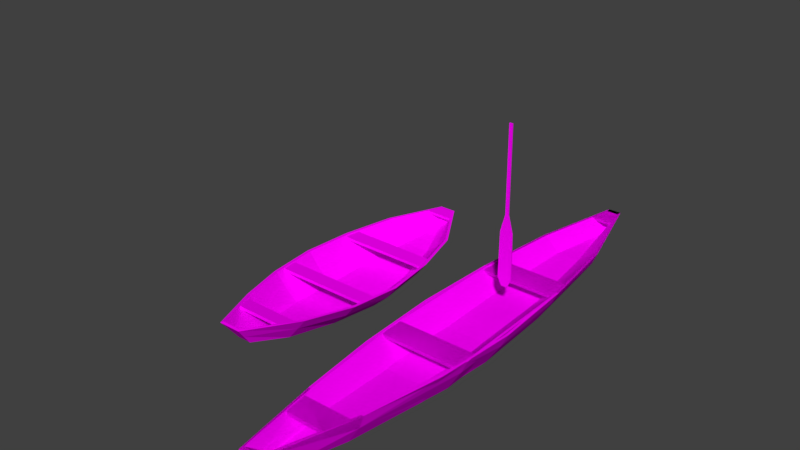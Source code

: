 # Source: bote.blend  (saved by Blender 2.79.0; exported with 4.5.12 LTS)
import bpy
from mathutils import Matrix  # noqa: F401  (used for matrix-valued properties, if any)

bpy.ops.wm.read_factory_settings(use_empty=True)
scene = bpy.context.scene
scene.name = 'Scene'

# ---- collections
col_collection_2 = bpy.data.collections.new('Collection 2'); scene.collection.children.link(col_collection_2)

# ---- images (referenced by path relative to the original .blend; pixels are not part of the script)
import os
ASSET_DIR = os.environ.get("B2B_ASSET_DIR", "")  # directory of the original .blend (textures are referenced by path, not embedded)
HERE = os.path.dirname(os.path.abspath(__file__))  # packed textures are extracted next to this script under _unpacked/

def load_image(name, relpath, width, height, colorspace="sRGB"):
    """Load a texture the original file referenced (path relative to the .blend, or extracted next to this script)."""
    p = next((c for c in (os.path.join(HERE, relpath), os.path.join(ASSET_DIR, relpath)) if relpath and os.path.exists(c)), "")
    if p:
        img = bpy.data.images.load(p, check_existing=True)
        img.name = name
    else:  # same state as the original file: an image datablock whose file is absent (Cycles renders it pink)
        img = bpy.data.images.new(name, width, height)
        img.source = "FILE"
        img.filepath = "//" + (relpath or name)
    img.colorspace_settings.name = colorspace
    return img
img_bote_canoa1_albedotransparency_png = load_image('bote_Canoa1_AlbedoTransparency.png', 'bote_Canoa1_AlbedoTransparency.png', 1024, 1024, 'sRGB')
img_botetextura_png = load_image('BoteTextura.png', 'Texturas/BoteTextura.png', 1024, 1024, 'sRGB')
img_bote_canoa1_albedotransparency_png_001 = load_image('bote_Canoa1_AlbedoTransparency.png.001', 'bote_Canoa1_AlbedoTransparency.png', 1024, 1024, 'sRGB')
img_botetextura_png_001 = load_image('BoteTextura.png.001', 'Texturas/BoteTextura.png', 1024, 1024, 'sRGB')

# ---- materials (node trees are filled in below, after node groups)
mat_canoa1 = bpy.data.materials.new('Canoa1')
mat_canoa1.alpha_threshold = 0.0
mat_canoa1.roughness = 0.5
mat_canoa1_001 = bpy.data.materials.new('Canoa1.001')
mat_canoa1_001.alpha_threshold = 0.0
mat_canoa1_001.roughness = 0.5

# ---- material node trees
mat_canoa1.use_nodes = True; mat_canoa1.node_tree.nodes.clear()
_N = mat_canoa1.node_tree.nodes; _L = mat_canoa1.node_tree.links
n0 = _N.new('ShaderNodeOutputMaterial'); n0.name = 'Material Output'; n0.location = (300, 300)
n1 = _N.new('ShaderNodeBsdfDiffuse'); n1.name = 'Diffuse BSDF'; n1.location = (10, 300)
n2 = _N.new('ShaderNodeTexImage'); n2.name = 'Image Texture'; n2.location = (-180, 300)
n2.width = 140
n2.image = img_bote_canoa1_albedotransparency_png
n3 = _N.new('ShaderNodeTexImage'); n3.name = 'Image Texture.001'; n3.location = (60, 38)
n3.width = 140
n3.image = img_botetextura_png
_L.new(n1.outputs[0], n0.inputs[0])
_L.new(n3.outputs[0], n1.inputs[0])
n0.is_active_output = True
mat_canoa1_001.use_nodes = True; mat_canoa1_001.node_tree.nodes.clear()
_N = mat_canoa1_001.node_tree.nodes; _L = mat_canoa1_001.node_tree.links
n0 = _N.new('ShaderNodeOutputMaterial'); n0.name = 'Material Output'; n0.location = (300, 300)
n1 = _N.new('ShaderNodeBsdfDiffuse'); n1.name = 'Diffuse BSDF'; n1.location = (10, 300)
n2 = _N.new('ShaderNodeTexImage'); n2.name = 'Image Texture'; n2.location = (-180, 300)
n2.width = 140
n2.image = img_bote_canoa1_albedotransparency_png_001
n3 = _N.new('ShaderNodeTexImage'); n3.name = 'Image Texture.001'; n3.location = (60, 38)
n3.width = 140
n3.image = img_botetextura_png_001
_L.new(n1.outputs[0], n0.inputs[0])
_L.new(n3.outputs[0], n1.inputs[0])
n0.is_active_output = True

# ---- world
world_world = bpy.data.worlds.new('World'); scene.world = world_world
world_world.color = (0.05088, 0.05088, 0.05088)
world_world.use_sun_shadow = False
world_world.sun_shadow_jitter_overblur = 0.0
world_world.cycles.sampling_method = 'MANUAL'

# ---- meshes
me_cube_002 = bpy.data.meshes.new('Cube.002')
me_cube_002.from_pydata([(-0.02175, -0.008638, 0.1788), (-0.02248, -0.01453, 1.302), (-0.02182, 0.006574, 0.1789), (-0.02255, 0.0006835, 1.302), (0.02159, -0.008451, 0.1789), (0.02085, -0.01434, 1.302), (0.02152, 0.006762, 0.179), (0.02079, 0.0008709, 1.302), (-0.08315, 0.007124, -0.0524), (-0.08309, -0.007294, -0.05248), (0.08316, 0.007843, -0.05229), (0.08322, -0.006575, -0.05236), (-0.09237, 0.0111, -0.6608), (-0.0923, -0.004978, -0.6608), (0.09316, 0.01191, -0.6606), (0.09323, -0.004176, -0.6607), (-0.04037, 0.007393, -0.7681), (-0.04034, 0.0003089, -0.7681), (0.04134, 0.007746, -0.7681), (0.04137, 0.0006623, -0.7681)], [], [(0, 1, 3, 2), (2, 3, 7, 6), (6, 7, 5, 4), (4, 5, 1, 0), (0, 9, 11, 4), (7, 3, 1, 5), (12, 16, 17, 13), (4, 11, 10, 6), (6, 10, 8, 2), (8, 12, 13, 9), (11, 9, 13, 15), (10, 14, 12, 8), (2, 8, 9, 0), (11, 15, 14, 10), (15, 19, 18, 14), (13, 17, 19, 15), (12, 14, 18, 16), (16, 18, 19, 17)])
_uv = me_cube_002.uv_layers.new(name='UVMap')
_uv.uv.foreach_set('vector', [0.5878, 0.8829, 0.1415, 0.9156, 0.1409, 0.9081, 0.5877, 0.8756, 0.5877, 0.8756, 0.1409, 0.9081, 0.1397, 0.8916, 0.5849, 0.8572, 0.5849, 0.8572, 0.1397, 0.8916, 0.1391, 0.8839, 0.5833, 0.8501, 0.5858, 0.9013, 0.1427, 0.9321, 0.1415, 0.9156, 0.5878, 0.8829, 0.5878, 0.8829, 0.6856, 0.8875, 0.6718, 0.9483, 0.5858, 0.9013, 0.1397, 0.8916, 0.1409, 0.9081, 0.1352, 0.9085, 0.1339, 0.892, 0.896, 0.8846, 0.9307, 0.8839, 0.9307, 0.8863, 0.8962, 0.8895, 0.5833, 0.8501, 0.6788, 0.8151, 0.6803, 0.8207, 0.5849, 0.8572, 0.5849, 0.8572, 0.6803, 0.8207, 0.6859, 0.8822, 0.5877, 0.8756, 0.6859, 0.8822, 0.896, 0.8846, 0.8962, 0.8895, 0.6856, 0.8875, 0.6718, 0.9483, 0.6856, 0.8875, 0.8962, 0.8895, 0.9197, 0.9516, 0.6803, 0.8207, 0.914, 0.829, 0.896, 0.8846, 0.6859, 0.8822, 0.5877, 0.8756, 0.6859, 0.8822, 0.6856, 0.8875, 0.5878, 0.8829, 0.6788, 0.8151, 0.917, 0.8233, 0.914, 0.829, 0.6803, 0.8207, 0.917, 0.8233, 0.9444, 0.8566, 0.9422, 0.8576, 0.914, 0.829, 0.8962, 0.8895, 0.9307, 0.8863, 0.9498, 0.9117, 0.9197, 0.9516, 0.896, 0.8846, 0.914, 0.829, 0.9422, 0.8576, 0.9307, 0.8839, 0.9307, 0.8839, 0.9422, 0.8576, 0.9445, 0.8586, 0.9329, 0.8849])
me_cube_002.materials.append(mat_canoa1)
me_cube_002.use_remesh_preserve_volume = False
me_cube_002.use_remesh_preserve_attributes = False
me_cube_002.use_mirror_vertex_groups = False
me_cube_002.update()
me_cube_000 = bpy.data.meshes.new('Cube.000')
me_cube_000.from_pydata([(0.07276, -3.111, -0.1526), (0.1202, -3.468, 0.2029), (0.08928, 3.361, 0.1588), (0.273, -1.168, -0.3608), (0.2788, 1.098, -0.3709), (0.5438, 1.107, 0.08972), (0.5401, -1.16, 0.08972), (0.3113, -0.03445, -0.4094), (0.6022, -0.02632, 0.07739), (0.1853, 2.198, -0.2985), (0.4064, 2.241, 0.1082), (0.1798, -2.254, -0.2863), (0.384, -2.246, 0.1267), (0.5086, -0.0304, -0.1103), (0.5115, 1.107, 0.08972), (0.5079, -1.16, 0.08972), (0.57, -0.02632, 0.07739), (0.1059, -3.406, 0.2078), (0.3741, 2.241, 0.1082), (0.3517, -2.246, 0.1267), (0.3515, 2.219, -0.04132), (0.07714, 3.293, 0.1588), (0.2503, 1.099, -0.1326), (0.2435, -1.168, -0.1486), (0.2818, -0.03406, -0.1626), (0.05952, -3.09, -0.03944), (0.1521, 2.2, -0.06228), (0.149, -2.254, -0.05978), (0.3908, 1.103, -0.08307), (0.3811, -1.165, -0.08277), (0.08068, -3.216, 0.05907), (0.443, -0.03101, -0.1079), (0.06387, 3.149, 0.03129), (0.2477, -2.251, -0.02055), (0.2708, 2.22, -0.04003), (0.4258, -1.164, -0.08179), (0.4578, 1.103, -0.08484), (0.07232, 3.231, 0.04026), (0.2307, -2.711, 0.1097), (0.2583, -2.702, 0.1494), (0.3019, -2.373, 0.08487), (0.3293, -2.365, 0.1246), (0.498, -0.9186, 0.03976), (0.5204, -0.9172, 0.07975), (0.5163, -0.5741, 0.03537), (0.5381, -0.5727, 0.07536), (0.4839, 1.016, 0.03298), (0.5154, 1.013, 0.07294), (0.4538, 1.355, 0.04155), (0.4826, 1.352, 0.08151), (0.324, -2.25, -0.05242), (0.1339, 3.033, 0.1062), (0.152, 3.028, 0.146), (0.07598, 3.242, 0.116), (-0.07184, -3.111, -0.1526), (-0.1193, -3.468, 0.2029), (0.0004614, 3.103, -0.1781), (-0.08835, 3.361, 0.1588), (-0.272, -1.168, -0.3608), (-0.2779, 1.098, -0.3709), (-0.5428, 1.107, 0.08972), (-0.5392, -1.16, 0.08972), (-0.3104, -0.03445, -0.4094), (-0.6013, -0.02632, 0.07739), (-0.1843, 2.198, -0.2985), (-0.4055, 2.241, 0.1082), (-0.1789, -2.254, -0.2863), (-0.3831, -2.246, 0.1267), (-0.5076, -0.0304, -0.1103), (-0.5106, 1.107, 0.08972), (-0.507, -1.16, 0.08972), (-0.5691, -0.02632, 0.07739), (-0.105, -3.406, 0.2078), (-0.3732, 2.241, 0.1082), (-0.3508, -2.246, 0.1267), (-0.3506, 2.219, -0.04132), (-0.07621, 3.293, 0.1588), (-0.2494, 1.099, -0.1326), (-0.2426, -1.168, -0.1486), (-0.2809, -0.03406, -0.1626), (-0.0586, -3.09, -0.03944), (-0.1511, 2.2, -0.06228), (-0.1481, -2.254, -0.05978), (0.0004614, 3.062, -0.05061), (-0.3899, 1.103, -0.08307), (-0.3801, -1.165, -0.08277), (-0.07976, -3.216, 0.05907), (-0.4421, -0.03101, -0.1079), (-0.06295, 3.149, 0.03129), (-0.2468, -2.251, -0.02055), (-0.2699, 2.22, -0.04003), (-0.4249, -1.164, -0.08179), (-0.4569, 1.103, -0.08484), (-0.0714, 3.231, 0.04026), (-0.233, -2.711, 0.1097), (-0.2606, -2.702, 0.1494), (-0.3042, -2.373, 0.08487), (-0.3316, -2.365, 0.1246), (-0.4958, -0.9186, 0.03976), (-0.5182, -0.9172, 0.07975), (-0.514, -0.5741, 0.03537), (-0.5383, -0.5728, 0.07536), (-0.4891, 1.016, 0.03298), (-0.5206, 1.013, 0.07294), (-0.459, 1.355, 0.04155), (-0.4877, 1.352, 0.08151), (-0.323, -2.25, -0.05242), (-0.1494, 3.033, 0.1062), (-0.1511, 3.028, 0.146), (-0.07506, 3.242, 0.116)], [], [(78, 82, 27, 23), (77, 79, 24, 22), (29, 31, 24, 23), (34, 32, 83, 26), (56, 37, 20, 9), (3, 58, 62, 7), (57, 76, 21, 2), (20, 10, 5, 36), (9, 64, 56), (72, 17, 30, 86), (81, 77, 22, 26), (13, 8, 6, 35), (21, 76, 88, 32), (54, 0, 1, 55), (17, 1, 12, 19), (52, 108, 107, 51), (33, 29, 23, 27), (11, 66, 58, 3), (36, 5, 8, 13), (72, 55, 1, 17), (31, 28, 22, 24), (0, 54, 66, 11), (6, 15, 19, 12), (2, 21, 18, 10), (35, 6, 12, 50), (79, 78, 23, 24), (5, 14, 16, 8), (8, 16, 15, 6), (10, 18, 14, 5), (83, 81, 26), (50, 12, 1, 0), (56, 93, 37), (7, 62, 59, 4), (28, 34, 26, 22), (30, 33, 27, 25), (37, 2, 10, 20), (18, 34, 28, 14), (14, 28, 31, 16), (15, 29, 33, 19), (25, 80, 86, 30), (46, 102, 104, 48), (21, 32, 34, 18), (16, 31, 29, 15), (9, 20, 36, 4), (7, 13, 35, 3), (37, 93, 57, 2), (4, 36, 13, 7), (3, 35, 50, 11), (11, 50, 0), (97, 95, 39, 41), (94, 38, 39, 95), (40, 96, 97, 41), (101, 99, 43, 45), (98, 42, 43, 99), (44, 100, 101, 45), (38, 94, 96, 40), (105, 103, 47, 49), (102, 46, 47, 103), (48, 104, 105, 49), (82, 80, 25, 27), (19, 33, 30, 17), (108, 52, 21, 76), (51, 107, 109, 53), (88, 83, 32), (85, 78, 79, 87), (90, 81, 83, 88), (56, 64, 75, 93), (75, 92, 60, 65), (68, 91, 61, 63), (72, 74, 67, 55), (89, 82, 78, 85), (92, 68, 63, 60), (87, 79, 77, 84), (61, 67, 74, 70), (57, 65, 73, 76), (91, 106, 67, 61), (60, 63, 71, 69), (63, 61, 70, 71), (65, 60, 69, 73), (106, 54, 55, 67), (84, 77, 81, 90), (86, 80, 82, 89), (93, 75, 65, 57), (73, 69, 84, 90), (69, 71, 87, 84), (70, 74, 89, 85), (76, 73, 90, 88), (71, 70, 85, 87), (64, 59, 92, 75), (62, 58, 91, 68), (59, 62, 68, 92), (58, 66, 106, 91), (66, 54, 106), (4, 59, 64, 9), (42, 98, 100, 44), (74, 72, 86, 89)])
_uv = me_cube_000.uv_layers.new(name='UVMap')
_uv.uv.foreach_set('vector', [0.3333, 0.1128, 0.1761, 0.09918, 0.1761, 0.05626, 0.3333, 0.0426, 0.6611, 0.1138, 0.4972, 0.1184, 0.4972, 0.03707, 0.6611, 0.04162, 0.354, 0.1969, 0.5128, 0.1883, 0.5123, 0.2201, 0.3551, 0.2247, 0.8222, 0.2143, 0.9358, 0.2485, 0.9214, 0.2572, 0.8169, 0.2366, 0.936, 0.6915, 0.9535, 0.7111, 0.8084, 0.7229, 0.8068, 0.6913, 0.1986, 0.8212, 0.1986, 0.7706, 0.3038, 0.7671, 0.3038, 0.8247, 0.9765, 0.2712, 0.9659, 0.2706, 0.9658, 0.2433, 0.9758, 0.2425, 0.8084, 0.7229, 0.8122, 0.7448, 0.6547, 0.7525, 0.6539, 0.7255, 0.511, 0.813, 0.511, 0.7787, 0.5957, 0.7959, 0.02572, 0.2747, 0.02572, 0.2444, 0.06041, 0.2481, 0.06041, 0.2711, 0.8205, 0.09962, 0.6611, 0.1138, 0.6611, 0.04162, 0.8205, 0.05582, 0.497, 0.7257, 0.4974, 0.7548, 0.3399, 0.7499, 0.3396, 0.7212, 0.9658, 0.2433, 0.9659, 0.2706, 0.9355, 0.2658, 0.9358, 0.2485, 0.08268, 0.6686, 0.07293, 0.6861, 0.01526, 0.6615, 0.03141, 0.6325, 0.03208, 0.2256, 0.02327, 0.2235, 0.1976, 0.1851, 0.1976, 0.1896, 0.9736, 0.4545, 0.906, 0.4545, 0.9064, 0.4455, 0.9695, 0.4455, 0.2001, 0.2152, 0.354, 0.1969, 0.3551, 0.2247, 0.2025, 0.2386, 0.0977, 0.8125, 0.0977, 0.7793, 0.1986, 0.7706, 0.1986, 0.8212, 0.6539, 0.7255, 0.6547, 0.7525, 0.4974, 0.7548, 0.497, 0.7257, 0.02572, 0.2747, 0.01681, 0.2768, 0.01681, 0.2424, 0.02572, 0.2444, 0.5128, 0.1883, 0.6697, 0.1958, 0.6677, 0.2236, 0.5123, 0.2201, 0.01748, 0.8026, 0.01748, 0.7892, 0.0977, 0.7793, 0.0977, 0.8125, 0.3527, 0.1621, 0.3527, 0.1667, 0.1976, 0.1896, 0.1976, 0.1851, 0.9758, 0.2425, 0.9658, 0.2433, 0.8287, 0.1906, 0.829, 0.1863, 0.3396, 0.7212, 0.3399, 0.7499, 0.1881, 0.7408, 0.189, 0.7147, 0.4972, 0.1184, 0.3333, 0.1128, 0.3333, 0.0426, 0.4972, 0.03707, 0.6725, 0.1621, 0.6724, 0.1666, 0.5135, 0.1569, 0.5135, 0.1524, 0.5134, 0.1523, 0.5135, 0.1569, 0.3527, 0.1667, 0.3527, 0.1621, 0.829, 0.1863, 0.8287, 0.1906, 0.6724, 0.1666, 0.6725, 0.1621, 0.9458, 0.07772, 0.8205, 0.09962, 0.8205, 0.05582, 0.189, 0.7147, 0.1881, 0.7408, 0.01526, 0.728, 0.06713, 0.6929, 0.9513, 0.6861, 0.9683, 0.6668, 0.9775, 0.6841, 0.3038, 0.8247, 0.3038, 0.7671, 0.4089, 0.7701, 0.4089, 0.8217, 0.6697, 0.1958, 0.8222, 0.2143, 0.8169, 0.2366, 0.6677, 0.2236, 0.06292, 0.2407, 0.2001, 0.2152, 0.2025, 0.2386, 0.0834, 0.2511, 0.9535, 0.7111, 0.9728, 0.7263, 0.8122, 0.7448, 0.8084, 0.7229, 0.8287, 0.1906, 0.8222, 0.2143, 0.6697, 0.1958, 0.6724, 0.1666, 0.6724, 0.1666, 0.6697, 0.1958, 0.5128, 0.1883, 0.5135, 0.1569, 0.3527, 0.1667, 0.354, 0.1969, 0.2001, 0.2152, 0.1976, 0.1896, 0.0834, 0.2511, 0.0834, 0.2681, 0.06041, 0.2711, 0.06041, 0.2481, 0.5871, 0.5592, 0.3703, 0.5592, 0.377, 0.4835, 0.5804, 0.4835, 0.9658, 0.2433, 0.9358, 0.2485, 0.8222, 0.2143, 0.8287, 0.1906, 0.5135, 0.1569, 0.5128, 0.1883, 0.354, 0.1969, 0.3527, 0.1667, 0.8068, 0.6913, 0.8084, 0.7229, 0.6539, 0.7255, 0.6539, 0.6898, 0.4967, 0.687, 0.497, 0.7257, 0.3396, 0.7212, 0.3391, 0.6885, 0.9775, 0.6841, 0.9683, 0.6668, 0.9879, 0.6524, 1.0, 0.6742, 0.6539, 0.6898, 0.6539, 0.7255, 0.497, 0.7257, 0.4967, 0.687, 0.3391, 0.6885, 0.3396, 0.7212, 0.189, 0.7147, 0.1878, 0.687, 0.1878, 0.687, 0.189, 0.7147, 0.06713, 0.6929, 0.6765, 0.4743, 0.6923, 0.3989, 0.8079, 0.3989, 0.8237, 0.4743, 0.6984, 0.5587, 0.8017, 0.5587, 0.8079, 0.5678, 0.6923, 0.5678, 0.8176, 0.4834, 0.6826, 0.4834, 0.6765, 0.4743, 0.8237, 0.4743, 0.04114, 0.4757, 0.04562, 0.3989, 0.277, 0.3989, 0.281, 0.4757, 0.05059, 0.5614, 0.272, 0.5614, 0.277, 0.5703, 0.04561, 0.5703, 0.2761, 0.4846, 0.04654, 0.4846, 0.04114, 0.4757, 0.281, 0.4757, 0.8017, 0.5587, 0.6984, 0.5587, 0.6826, 0.4834, 0.8176, 0.4834, 0.3706, 0.4746, 0.3633, 0.3989, 0.5941, 0.3989, 0.5868, 0.4746, 0.3703, 0.5592, 0.5871, 0.5592, 0.5941, 0.5681, 0.3633, 0.5681, 0.5804, 0.4835, 0.377, 0.4835, 0.3706, 0.4746, 0.5868, 0.4746, 0.1761, 0.09918, 0.05417, 0.08625, 0.05418, 0.06918, 0.1761, 0.05626, 0.1976, 0.1896, 0.2001, 0.2152, 0.06292, 0.2407, 0.03208, 0.2256, 0.906, 0.4545, 0.9736, 0.4545, 0.9569, 0.5136, 0.9227, 0.5136, 0.9695, 0.4455, 0.9064, 0.4455, 0.923, 0.3989, 0.9566, 0.3989, 0.9355, 0.2658, 0.9214, 0.2572, 0.9358, 0.2485, 0.3544, 0.3212, 0.3553, 0.2934, 0.5128, 0.2973, 0.5134, 0.3291, 0.8225, 0.3012, 0.8171, 0.279, 0.9214, 0.2572, 0.9355, 0.2658, 0.9513, 0.6861, 0.823, 0.684, 0.8252, 0.6525, 0.9683, 0.6668, 0.8252, 0.6525, 0.6706, 0.6469, 0.6719, 0.6199, 0.8295, 0.6306, 0.5136, 0.6437, 0.356, 0.6453, 0.3568, 0.6167, 0.5145, 0.6146, 0.03216, 0.2938, 0.198, 0.329, 0.198, 0.3336, 0.02336, 0.296, 0.2004, 0.3034, 0.2028, 0.28, 0.3553, 0.2934, 0.3544, 0.3212, 0.6706, 0.6469, 0.5136, 0.6437, 0.5145, 0.6146, 0.6719, 0.6199, 0.5134, 0.3291, 0.5128, 0.2973, 0.668, 0.2931, 0.6701, 0.3208, 0.3532, 0.356, 0.198, 0.3336, 0.198, 0.329, 0.3532, 0.3514, 0.9765, 0.2712, 0.8295, 0.3292, 0.8292, 0.325, 0.9659, 0.2706, 0.356, 0.6453, 0.2051, 0.649, 0.2047, 0.6229, 0.3568, 0.6167, 0.6731, 0.3545, 0.5143, 0.3651, 0.5142, 0.3605, 0.6729, 0.35, 0.5142, 0.3651, 0.3532, 0.356, 0.3532, 0.3514, 0.5142, 0.3605, 0.8295, 0.3292, 0.6731, 0.3545, 0.6729, 0.35, 0.8292, 0.325, 0.2051, 0.649, 0.08268, 0.6686, 0.03141, 0.6325, 0.2047, 0.6229, 0.6701, 0.3208, 0.668, 0.2931, 0.8171, 0.279, 0.8225, 0.3012, 0.06295, 0.2786, 0.0834, 0.2681, 0.2028, 0.28, 0.2004, 0.3034, 0.9683, 0.6668, 0.8252, 0.6525, 0.8295, 0.6306, 0.9879, 0.6524, 0.8292, 0.325, 0.6729, 0.35, 0.6701, 0.3208, 0.8225, 0.3012, 0.6729, 0.35, 0.5142, 0.3605, 0.5134, 0.3291, 0.6701, 0.3208, 0.3532, 0.3514, 0.198, 0.329, 0.2004, 0.3034, 0.3544, 0.3212, 0.9659, 0.2706, 0.8292, 0.325, 0.8225, 0.3012, 0.9355, 0.2658, 0.5142, 0.3605, 0.3532, 0.3514, 0.3544, 0.3212, 0.5134, 0.3291, 0.823, 0.684, 0.6699, 0.6827, 0.6706, 0.6469, 0.8252, 0.6525, 0.5125, 0.6825, 0.3548, 0.678, 0.356, 0.6453, 0.5136, 0.6437, 0.6699, 0.6827, 0.5125, 0.6825, 0.5136, 0.6437, 0.6706, 0.6469, 0.3548, 0.678, 0.2033, 0.6767, 0.2051, 0.649, 0.356, 0.6453, 0.2033, 0.6767, 0.08268, 0.6686, 0.2051, 0.649, 0.4089, 0.8217, 0.4089, 0.7701, 0.511, 0.7787, 0.511, 0.813, 0.272, 0.5614, 0.05059, 0.5614, 0.04654, 0.4846, 0.2761, 0.4846, 0.198, 0.329, 0.03216, 0.2938, 0.06295, 0.2786, 0.2004, 0.3034])
me_cube_000.materials.append(mat_canoa1)
me_cube_000.use_remesh_preserve_volume = False
me_cube_000.use_remesh_preserve_attributes = False
me_cube_000.use_mirror_vertex_groups = False
me_cube_000.update()
me_cube_001 = bpy.data.meshes.new('Cube.001')
me_cube_001.from_pydata([(0.08965, -1.807, 0.03379), (0.1485, -2.016, 0.3078), (0.1101, 2.0, 0.2637), (0.3379, -0.6638, -0.1551), (0.3452, 0.6692, -0.1652), (0.6737, 0.6744, 0.1946), (0.6693, -0.659, 0.1946), (0.3855, 0.002915, -0.2037), (0.7462, 0.007694, 0.1823), (0.2292, 1.316, -0.0928), (0.5034, 1.341, 0.2131), (0.2224, -1.303, -0.0873), (0.4756, -1.298, 0.2316), (0.6045, 0.005294, -0.00542), (0.6337, 0.6744, 0.1946), (0.6293, -0.659, 0.1946), (0.7062, 0.007694, 0.1823), (0.1308, -1.98, 0.3127), (0.4634, 1.341, 0.2131), (0.4356, -1.298, 0.2316), (0.3876, 1.328, 0.06357), (0.09508, 1.96, 0.2637), (0.3099, 0.6698, -0.1227), (0.3014, -0.6635, -0.1183), (0.3489, 0.003142, -0.1658), (0.07324, -1.794, 0.06545), (0.188, 1.317, -0.04914), (0.1842, -1.302, -0.04991), (0.4841, 0.6716, 0.02182), (0.472, -0.6617, 0.02212), (0.09948, -1.868, 0.164), (0.5488, 0.004938, -0.002986), (0.07863, 1.875, 0.1362), (0.3066, -1.301, 0.08434), (0.3353, 1.329, 0.06486), (0.5275, -0.6614, 0.0231), (0.539, 0.6718, 0.02005), (0.1163, -1.911, 0.1702), (0.08911, 1.924, 0.1452), (0.2992, -1.571, 0.2146), (0.3334, -1.566, 0.2543), (0.3874, -1.373, 0.1898), (0.4215, -1.368, 0.2294), (0.636, -0.5171, 0.1447), (0.6637, -0.5163, 0.1846), (0.6586, -0.3145, 0.1403), (0.6857, -0.3136, 0.1803), (0.6172, 0.6205, 0.1379), (0.6563, 0.6188, 0.1778), (0.5799, 0.8201, 0.1464), (0.6155, 0.8184, 0.1864), (0.3598, -1.3, 0.08368), (0.1879, 1.807, 0.2111), (0.1879, 1.804, 0.2509), (0.1142, 1.93, 0.2209), (-0.08965, -1.807, 0.03379), (-0.1485, -2.016, 0.3078), (0.0, 1.848, 0.02767), (-0.1101, 2.0, 0.2637), (-0.3379, -0.6638, -0.1551), (-0.3452, 0.6692, -0.1652), (-0.6737, 0.6744, 0.1946), (-0.6693, -0.659, 0.1946), (-0.3855, 0.002915, -0.2037), (-0.7462, 0.007694, 0.1823), (-0.2292, 1.316, -0.0928), (-0.5034, 1.341, 0.2131), (-0.2224, -1.303, -0.0873), (-0.4756, -1.298, 0.2316), (-0.6045, 0.005294, -0.00542), (-0.6337, 0.6744, 0.1946), (-0.6293, -0.659, 0.1946), (-0.7062, 0.007694, 0.1823), (-0.1308, -1.98, 0.3127), (-0.4634, 1.341, 0.2131), (-0.4356, -1.298, 0.2316), (-0.3876, 1.328, 0.06357), (-0.09508, 1.96, 0.2637), (-0.3099, 0.6698, -0.1227), (-0.3014, -0.6635, -0.1183), (-0.3489, 0.003142, -0.1658), (-0.07324, -1.794, 0.06545), (-0.188, 1.317, -0.04914), (-0.1842, -1.302, -0.04991), (0.0, 1.824, 0.05428), (-0.4841, 0.6716, 0.02182), (-0.472, -0.6617, 0.02212), (-0.09948, -1.868, 0.164), (-0.5488, 0.004938, -0.002986), (-0.07863, 1.875, 0.1362), (-0.3066, -1.301, 0.08434), (-0.3353, 1.329, 0.06486), (-0.5275, -0.6614, 0.0231), (-0.539, 0.6718, 0.02005), (-0.1163, -1.911, 0.1702), (-0.08911, 1.924, 0.1452), (-0.2992, -1.571, 0.2146), (-0.3334, -1.566, 0.2543), (-0.3874, -1.373, 0.1898), (-0.4215, -1.368, 0.2294), (-0.636, -0.5171, 0.1447), (-0.6637, -0.5163, 0.1846), (-0.6586, -0.3145, 0.1403), (-0.6857, -0.3136, 0.1803), (-0.6172, 0.6205, 0.1379), (-0.6563, 0.6188, 0.1778), (-0.5799, 0.8201, 0.1464), (-0.6155, 0.8184, 0.1864), (-0.3598, -1.3, 0.08368), (-0.1879, 1.807, 0.2111), (-0.1879, 1.804, 0.2509), (-0.1142, 1.93, 0.2209)], [], [(79, 83, 27, 23), (78, 80, 24, 22), (29, 31, 24, 23), (34, 32, 84, 26), (57, 38, 20, 9), (3, 59, 63, 7), (47, 104, 106, 49), (20, 10, 5, 36), (9, 65, 57), (73, 17, 30, 87), (82, 78, 22, 26), (13, 8, 6, 35), (55, 0, 37, 94), (21, 77, 89, 32), (94, 37, 1, 56), (17, 1, 12, 19), (21, 32, 18), (33, 29, 23, 27), (11, 67, 59, 3), (36, 5, 8, 13), (73, 56, 1, 17), (31, 28, 22, 24), (0, 55, 67, 11), (6, 15, 19, 12), (2, 21, 18, 10), (35, 6, 12, 51), (80, 79, 23, 24), (5, 14, 16, 8), (8, 16, 15, 6), (10, 18, 14, 5), (84, 82, 26), (51, 12, 1, 37), (57, 95, 38), (7, 63, 60, 4), (28, 34, 26, 22), (30, 33, 27, 25), (38, 2, 10, 20), (18, 34, 28, 14), (14, 28, 31, 16), (15, 29, 33, 19), (25, 81, 87, 30), (32, 34, 18), (16, 31, 29, 15), (9, 20, 36, 4), (7, 13, 35, 3), (38, 95, 58, 2), (4, 36, 13, 7), (3, 35, 51, 11), (11, 51, 37, 0), (4, 60, 65, 9), (99, 97, 40, 42), (96, 39, 40, 97), (41, 98, 99, 42), (39, 96, 98, 41), (103, 101, 44, 46), (100, 43, 44, 101), (45, 102, 103, 46), (53, 110, 109, 52), (107, 105, 48, 50), (104, 47, 48, 105), (49, 106, 107, 50), (83, 81, 25, 27), (19, 33, 30), (110, 53, 21, 77), (52, 109, 111, 54), (58, 77, 21, 2), (86, 79, 80, 88), (91, 82, 84, 89), (57, 65, 76, 95), (76, 93, 61, 66), (69, 92, 62, 64), (73, 75, 68, 56), (77, 74, 89), (90, 83, 79, 86), (93, 69, 64, 61), (88, 80, 78, 85), (62, 68, 75, 71), (58, 66, 74, 77), (92, 108, 68, 62), (61, 64, 72, 70), (64, 62, 71, 72), (66, 61, 70, 74), (108, 94, 56, 68), (85, 78, 82, 91), (87, 81, 83, 90), (95, 76, 66, 58), (74, 70, 85, 91), (70, 72, 88, 85), (71, 75, 90, 86), (74, 91, 89), (72, 71, 86, 88), (65, 60, 93, 76), (63, 59, 92, 69), (89, 84, 32), (60, 63, 69, 93), (59, 67, 108, 92), (67, 55, 94, 108), (75, 73, 87), (43, 100, 102, 45), (17, 19, 30), (90, 75, 87)])
_uv = me_cube_001.uv_layers.new(name='UVMap')
_uv.uv.foreach_set('vector', [0.3775, 0.1077, 0.3166, 0.09656, 0.3166, 0.06162, 0.3775, 0.0505, 0.5043, 0.1085, 0.4409, 0.1122, 0.4409, 0.04599, 0.5043, 0.0497, 0.4062, 0.1874, 0.4824, 0.1817, 0.4827, 0.2112, 0.4061, 0.2126, 0.635, 0.1912, 0.7028, 0.2056, 0.6973, 0.2188, 0.6348, 0.2125, 0.6916, 0.6883, 0.6991, 0.7026, 0.636, 0.7175, 0.6348, 0.696, 0.2642, 0.8165, 0.2642, 0.7759, 0.3043, 0.7731, 0.3043, 0.8193, 0.2251, 0.5391, 0.0811, 0.5391, 0.08546, 0.5158, 0.2208, 0.5158, 0.636, 0.7175, 0.638, 0.7357, 0.5724, 0.7469, 0.5715, 0.7256, 0.3833, 0.81, 0.3833, 0.7825, 0.416, 0.7962, 0.04154, 0.2699, 0.04154, 0.2485, 0.0568, 0.2511, 0.0568, 0.2674, 0.5661, 0.09692, 0.5043, 0.1085, 0.5043, 0.0497, 0.5661, 0.06126, 0.5071, 0.7295, 0.5078, 0.7521, 0.443, 0.7493, 0.4425, 0.7277, 0.3158, 0.6883, 0.3263, 0.7022, 0.3145, 0.7144, 0.301, 0.6963, 0.7225, 0.3028, 0.7103, 0.3204, 0.6975, 0.3089, 0.7072, 0.2945, 0.301, 0.6963, 0.3145, 0.7144, 0.3029, 0.727, 0.2856, 0.7039, 0.03266, 0.7723, 0.02851, 0.7702, 0.1108, 0.7322, 0.1108, 0.7368, 0.7153, 0.1933, 0.7028, 0.2056, 0.6366, 0.1689, 0.3311, 0.1973, 0.4062, 0.1874, 0.4061, 0.2126, 0.3315, 0.2181, 0.2256, 0.8095, 0.2256, 0.7829, 0.2642, 0.7759, 0.2642, 0.8165, 0.5715, 0.7256, 0.5724, 0.7469, 0.5078, 0.7521, 0.5071, 0.7295, 0.04154, 0.2699, 0.03853, 0.2714, 0.03853, 0.247, 0.04154, 0.2485, 0.4824, 0.1817, 0.5586, 0.1838, 0.5591, 0.2097, 0.4827, 0.2112, 0.1946, 0.8016, 0.1946, 0.7908, 0.2256, 0.7829, 0.2256, 0.8095, 0.1836, 0.7094, 0.1837, 0.714, 0.1108, 0.7368, 0.1108, 0.7322, 0.4881, 0.7705, 0.4836, 0.7723, 0.4123, 0.7309, 0.4123, 0.7263, 0.4425, 0.7277, 0.443, 0.7493, 0.3788, 0.7405, 0.3785, 0.7223, 0.4409, 0.1122, 0.3775, 0.1077, 0.3775, 0.0505, 0.4409, 0.04599, 0.3359, 0.7076, 0.336, 0.7121, 0.2598, 0.7045, 0.2597, 0.7, 0.2597, 0.7, 0.2598, 0.7045, 0.1837, 0.714, 0.1836, 0.7094, 0.4123, 0.7263, 0.4123, 0.7309, 0.336, 0.7121, 0.3359, 0.7076, 0.6152, 0.07909, 0.5661, 0.09692, 0.5661, 0.06126, 0.3785, 0.7223, 0.3788, 0.7405, 0.3029, 0.727, 0.3145, 0.7144, 0.6716, 0.6835, 0.6782, 0.6691, 0.6878, 0.6832, 0.3043, 0.8193, 0.3043, 0.7731, 0.3443, 0.7755, 0.3443, 0.8169, 0.5586, 0.1838, 0.635, 0.1912, 0.6348, 0.2125, 0.5591, 0.2097, 0.2621, 0.2085, 0.3311, 0.1973, 0.3315, 0.2181, 0.2723, 0.2188, 0.6991, 0.7026, 0.7087, 0.7125, 0.638, 0.7357, 0.636, 0.7175, 0.6366, 0.1689, 0.635, 0.1912, 0.5586, 0.1838, 0.5588, 0.1577, 0.5588, 0.1577, 0.5586, 0.1838, 0.4824, 0.1817, 0.4822, 0.1541, 0.4058, 0.1606, 0.4062, 0.1874, 0.3311, 0.1973, 0.3306, 0.1748, 0.06692, 0.2532, 0.06692, 0.2652, 0.0568, 0.2674, 0.0568, 0.2511, 0.7028, 0.2056, 0.635, 0.1912, 0.6366, 0.1689, 0.4822, 0.1541, 0.4824, 0.1817, 0.4062, 0.1874, 0.4058, 0.1606, 0.6348, 0.696, 0.636, 0.7175, 0.5715, 0.7256, 0.5709, 0.6997, 0.5063, 0.7009, 0.5071, 0.7295, 0.4425, 0.7277, 0.4415, 0.7026, 0.6878, 0.6832, 0.6782, 0.6691, 0.6878, 0.6594, 0.7003, 0.677, 0.5709, 0.6997, 0.5715, 0.7256, 0.5071, 0.7295, 0.5063, 0.7009, 0.4415, 0.7026, 0.4425, 0.7277, 0.3785, 0.7223, 0.3782, 0.701, 0.3782, 0.701, 0.3785, 0.7223, 0.3145, 0.7144, 0.3263, 0.7022, 0.3443, 0.8169, 0.3443, 0.7755, 0.3833, 0.7825, 0.3833, 0.81, 0.3936, 0.4381, 0.4038, 0.4148, 0.4816, 0.4148, 0.4919, 0.4381, 0.4078, 0.4661, 0.4777, 0.4661, 0.4816, 0.4708, 0.4038, 0.4708, 0.488, 0.4428, 0.3975, 0.4428, 0.3936, 0.4381, 0.4919, 0.4381, 0.4777, 0.4661, 0.4078, 0.4661, 0.3975, 0.4428, 0.488, 0.4428, 0.07654, 0.4467, 0.07911, 0.4231, 0.234, 0.4231, 0.2366, 0.4467, 0.08235, 0.475, 0.2308, 0.475, 0.234, 0.4797, 0.07911, 0.4797, 0.2334, 0.4514, 0.07971, 0.4514, 0.07654, 0.4467, 0.2366, 0.4467, 0.6231, 0.1794, 0.5802, 0.1794, 0.5802, 0.1749, 0.6231, 0.1749, 0.0813, 0.5111, 0.07654, 0.4878, 0.2297, 0.4878, 0.2249, 0.5111, 0.0811, 0.5391, 0.2251, 0.5391, 0.2297, 0.5438, 0.07654, 0.5438, 0.2208, 0.5158, 0.08546, 0.5158, 0.0813, 0.5111, 0.2249, 0.5111, 0.3166, 0.09656, 0.2687, 0.08604, 0.2687, 0.07214, 0.3166, 0.06162, 0.3306, 0.1748, 0.3311, 0.1973, 0.2621, 0.2085, 0.5802, 0.1794, 0.6231, 0.1794, 0.6125, 0.1973, 0.5908, 0.1973, 0.6231, 0.1749, 0.5802, 0.1749, 0.5886, 0.1608, 0.6147, 0.1608, 0.5452, 0.687, 0.5469, 0.6824, 0.5686, 0.6824, 0.5703, 0.687, 0.4023, 0.3257, 0.4023, 0.3004, 0.4791, 0.302, 0.4787, 0.3316, 0.6318, 0.3225, 0.6317, 0.3012, 0.6931, 0.296, 0.6975, 0.3089, 0.6716, 0.6835, 0.615, 0.6772, 0.6158, 0.6557, 0.6782, 0.6691, 0.6158, 0.6557, 0.551, 0.6488, 0.5515, 0.6274, 0.6175, 0.6374, 0.4865, 0.6462, 0.4218, 0.6492, 0.4218, 0.6276, 0.4867, 0.6235, 0.03266, 0.5706, 0.1108, 0.6061, 0.1108, 0.6107, 0.02851, 0.5727, 0.7103, 0.3204, 0.6334, 0.3449, 0.6975, 0.3089, 0.327, 0.3156, 0.3275, 0.2947, 0.4023, 0.3004, 0.4023, 0.3257, 0.551, 0.6488, 0.4865, 0.6462, 0.4867, 0.6235, 0.5515, 0.6274, 0.4787, 0.3316, 0.4791, 0.302, 0.5558, 0.3038, 0.5552, 0.3297, 0.1836, 0.6335, 0.1108, 0.6107, 0.1108, 0.6061, 0.1837, 0.6289, 0.4881, 0.5724, 0.4123, 0.6166, 0.4123, 0.612, 0.4836, 0.5706, 0.4218, 0.6492, 0.3578, 0.656, 0.3577, 0.6377, 0.4218, 0.6276, 0.3359, 0.6354, 0.2597, 0.6429, 0.2597, 0.6384, 0.336, 0.6308, 0.2597, 0.6429, 0.1836, 0.6335, 0.1837, 0.6289, 0.2597, 0.6384, 0.4123, 0.6166, 0.3359, 0.6354, 0.336, 0.6308, 0.4123, 0.612, 0.3578, 0.656, 0.294, 0.6651, 0.2821, 0.6528, 0.3577, 0.6377, 0.5552, 0.3297, 0.5558, 0.3038, 0.6317, 0.3012, 0.6318, 0.3225, 0.2578, 0.3041, 0.268, 0.2938, 0.3275, 0.2947, 0.327, 0.3156, 0.6782, 0.6691, 0.6158, 0.6557, 0.6175, 0.6374, 0.6878, 0.6594, 0.6334, 0.3449, 0.5553, 0.3559, 0.5552, 0.3297, 0.6318, 0.3225, 0.5553, 0.3559, 0.4785, 0.3593, 0.4787, 0.3316, 0.5552, 0.3297, 0.4019, 0.3525, 0.3264, 0.3381, 0.327, 0.3156, 0.4023, 0.3257, 0.6334, 0.3449, 0.6318, 0.3225, 0.6975, 0.3089, 0.4785, 0.3593, 0.4019, 0.3525, 0.4023, 0.3257, 0.4787, 0.3316, 0.615, 0.6772, 0.551, 0.6748, 0.551, 0.6488, 0.6158, 0.6557, 0.4862, 0.6748, 0.4213, 0.6744, 0.4218, 0.6492, 0.4865, 0.6462, 0.6975, 0.3089, 0.6931, 0.296, 0.7072, 0.2945, 0.551, 0.6748, 0.4862, 0.6748, 0.4865, 0.6462, 0.551, 0.6488, 0.4213, 0.6744, 0.358, 0.6773, 0.3578, 0.656, 0.4218, 0.6492, 0.358, 0.6773, 0.306, 0.6771, 0.294, 0.6651, 0.3578, 0.656, 0.3264, 0.3381, 0.2421, 0.319, 0.2578, 0.3041, 0.2308, 0.475, 0.08235, 0.475, 0.07971, 0.4514, 0.2334, 0.4514, 0.2465, 0.1936, 0.3306, 0.1748, 0.2621, 0.2085, 0.327, 0.3156, 0.3264, 0.3381, 0.2578, 0.3041])
me_cube_001.materials.append(mat_canoa1)
me_cube_001.use_remesh_preserve_volume = False
me_cube_001.use_remesh_preserve_attributes = False
me_cube_001.use_mirror_vertex_groups = False
me_cube_001.update()
me_cube_003 = bpy.data.meshes.new('Cube.003')
me_cube_003.from_pydata([(0.07276, -3.111, -0.1674), (0.1202, -3.468, 0.2029), (0.08928, 3.361, 0.1588), (0.2788, 1.098, -0.3664), (0.5438, 1.107, 0.08972), (0.2916, -0.7361, -0.4049), (0.564, -0.728, 0.07739), (0.1853, 2.198, -0.294), (0.4064, 2.241, 0.1082), (0.1798, -2.254, -0.2885), (0.384, -2.246, 0.1267), (0.4763, -0.7321, -0.1103), (0.5115, 1.107, 0.08972), (0.5338, -0.728, 0.07739), (0.1059, -3.406, 0.2078), (0.3741, 2.241, 0.1082), (0.3517, -2.246, 0.1267), (0.3515, 2.219, -0.04132), (0.07714, 3.293, 0.1588), (0.2503, 1.099, -0.138), (0.264, -0.7357, -0.1811), (0.05952, -3.09, -0.03944), (0.1521, 2.2, -0.06438), (0.149, -2.254, -0.06515), (0.4578, 1.103, -0.08484), (0.07232, 3.231, 0.04026), (0.2307, -2.711, 0.1097), (0.2583, -2.702, 0.1494), (0.3019, -2.373, 0.08487), (0.3293, -2.365, 0.1246), (0.498, -0.9186, 0.03976), (0.5204, -0.9172, 0.07975), (0.5163, -0.5741, 0.03537), (0.5381, -0.5727, 0.07536), (0.4839, 1.016, 0.03298), (0.5154, 1.013, 0.07294), (0.4538, 1.355, 0.04155), (0.4826, 1.352, 0.08151), (0.324, -2.25, -0.05242), (0.1339, 3.033, 0.1062), (0.152, 3.028, 0.146), (0.07598, 3.242, 0.116), (-0.07184, -3.111, -0.1674), (-0.1193, -3.468, 0.2029), (0.0004614, 3.103, -0.1736), (-0.08835, 3.361, 0.1588), (-0.2779, 1.098, -0.3664), (-0.5428, 1.107, 0.08972), (-0.2907, -0.7361, -0.4049), (-0.5631, -0.728, 0.07739), (-0.1843, 2.198, -0.294), (-0.4055, 2.241, 0.1082), (-0.1789, -2.254, -0.2885), (-0.3831, -2.246, 0.1267), (-0.4754, -0.7321, -0.1103), (-0.5106, 1.107, 0.08972), (-0.5329, -0.728, 0.07739), (-0.105, -3.406, 0.2078), (-0.3732, 2.241, 0.1082), (-0.3508, -2.246, 0.1267), (-0.3506, 2.219, -0.04132), (-0.07621, 3.293, 0.1588), (-0.2494, 1.099, -0.138), (-0.2631, -0.7357, -0.1811), (-0.0586, -3.09, -0.03944), (-0.1511, 2.2, -0.06438), (-0.1481, -2.254, -0.06515), (0.0004614, 3.062, -0.05061), (-0.4569, 1.103, -0.08484), (-0.0714, 3.231, 0.04026), (-0.233, -2.711, 0.1097), (-0.2606, -2.702, 0.1494), (-0.3042, -2.373, 0.08487), (-0.3316, -2.365, 0.1246), (-0.4958, -0.9186, 0.03976), (-0.5182, -0.9172, 0.07975), (-0.514, -0.5741, 0.03537), (-0.5383, -0.5728, 0.07536), (-0.4891, 1.016, 0.03298), (-0.5206, 1.013, 0.07294), (-0.459, 1.355, 0.04155), (-0.4877, 1.352, 0.08151), (-0.323, -2.25, -0.05242), (-0.1494, 3.033, 0.1062), (-0.1511, 3.028, 0.146), (-0.07506, 3.242, 0.116)], [], [(62, 63, 20, 19), (13, 20, 23, 16), (44, 25, 17, 7), (45, 61, 18, 2), (17, 8, 4, 24), (7, 50, 44), (61, 67, 18), (65, 62, 19, 22), (6, 13, 16, 10), (61, 58, 65, 67), (42, 0, 1, 43), (14, 1, 10, 16), (40, 84, 83, 39), (24, 4, 6, 11), (57, 43, 1, 14), (18, 67, 22, 15), (0, 42, 52, 9), (59, 57, 64, 66), (2, 18, 15, 8), (4, 12, 13, 6), (8, 15, 12, 4), (67, 65, 22), (38, 10, 1, 0), (44, 69, 25), (5, 48, 46, 3), (12, 19, 20, 13), (15, 22, 19, 12), (25, 2, 8, 17), (11, 38, 9, 5), (34, 78, 80, 36), (7, 17, 24, 3), (54, 82, 53, 49), (25, 69, 45, 2), (3, 24, 11, 5), (9, 38, 0), (73, 71, 27, 29), (70, 26, 27, 71), (28, 72, 73, 29), (77, 75, 31, 33), (74, 30, 31, 75), (32, 76, 77, 33), (26, 70, 72, 28), (81, 79, 35, 37), (78, 34, 35, 79), (36, 80, 81, 37), (66, 64, 21, 23), (84, 40, 18, 61), (39, 83, 85, 41), (63, 66, 23, 20), (56, 59, 66, 63), (44, 50, 60, 69), (60, 68, 47, 51), (49, 53, 59, 56), (57, 59, 53, 43), (68, 54, 49, 47), (21, 64, 57, 14), (9, 52, 48, 5), (45, 51, 58, 61), (47, 49, 56, 55), (51, 47, 55, 58), (82, 42, 43, 53), (55, 56, 63, 62), (58, 55, 62, 65), (69, 60, 51, 45), (52, 82, 54, 48), (50, 46, 68, 60), (16, 23, 21, 14), (46, 48, 54, 68), (52, 42, 82), (3, 46, 50, 7), (30, 74, 76, 32), (6, 10, 38, 11)])
_uv = me_cube_003.uv_layers.new(name='UVMap')
_uv.uv.foreach_set('vector', [0.6611, 0.1138, 0.4972, 0.1184, 0.4972, 0.03707, 0.6611, 0.04162, 0.5135, 0.1569, 0.5123, 0.2201, 0.2025, 0.2386, 0.1976, 0.1896, 0.936, 0.6915, 0.9535, 0.7111, 0.8084, 0.7229, 0.8068, 0.6913, 0.9765, 0.2712, 0.9659, 0.2706, 0.9658, 0.2433, 0.9758, 0.2425, 0.8084, 0.7229, 0.8122, 0.7448, 0.6547, 0.7525, 0.6539, 0.7255, 0.511, 0.813, 0.511, 0.7787, 0.5957, 0.7959, 0.9659, 0.2706, 0.9214, 0.2572, 0.9658, 0.2433, 0.8205, 0.09962, 0.6611, 0.1138, 0.6611, 0.04162, 0.8205, 0.05582, 0.5134, 0.1523, 0.5135, 0.1569, 0.1976, 0.1896, 0.1976, 0.1851, 0.9659, 0.2706, 0.8292, 0.325, 0.8171, 0.279, 0.9214, 0.2572, 0.08268, 0.6686, 0.07293, 0.6861, 0.01526, 0.6615, 0.03141, 0.6325, 0.03208, 0.2256, 0.02327, 0.2235, 0.1976, 0.1851, 0.1976, 0.1896, 0.9736, 0.4545, 0.906, 0.4545, 0.9064, 0.4455, 0.9695, 0.4455, 0.6539, 0.7255, 0.6547, 0.7525, 0.4974, 0.7548, 0.497, 0.7257, 0.02572, 0.2747, 0.01681, 0.2768, 0.01681, 0.2424, 0.02572, 0.2444, 0.9658, 0.2433, 0.9214, 0.2572, 0.8169, 0.2366, 0.8287, 0.1906, 0.01748, 0.8026, 0.01748, 0.7892, 0.0977, 0.7793, 0.0977, 0.8125, 0.198, 0.329, 0.03216, 0.2938, 0.0834, 0.2681, 0.2028, 0.28, 0.9758, 0.2425, 0.9658, 0.2433, 0.8287, 0.1906, 0.829, 0.1863, 0.6725, 0.1621, 0.6724, 0.1666, 0.5135, 0.1569, 0.5135, 0.1524, 0.829, 0.1863, 0.8287, 0.1906, 0.6724, 0.1666, 0.6725, 0.1621, 0.9458, 0.07772, 0.8205, 0.09962, 0.8205, 0.05582, 0.189, 0.7147, 0.1881, 0.7408, 0.01526, 0.728, 0.06713, 0.6929, 0.9513, 0.6861, 0.9683, 0.6668, 0.9775, 0.6841, 0.3038, 0.8247, 0.3038, 0.7671, 0.4089, 0.7701, 0.4089, 0.8217, 0.6724, 0.1666, 0.6677, 0.2236, 0.5123, 0.2201, 0.5135, 0.1569, 0.8287, 0.1906, 0.8169, 0.2366, 0.6677, 0.2236, 0.6724, 0.1666, 0.9535, 0.7111, 0.9728, 0.7263, 0.8122, 0.7448, 0.8084, 0.7229, 0.497, 0.7257, 0.189, 0.7147, 0.1878, 0.687, 0.4967, 0.687, 0.5871, 0.5592, 0.3703, 0.5592, 0.377, 0.4835, 0.5804, 0.4835, 0.8068, 0.6913, 0.8084, 0.7229, 0.6539, 0.7255, 0.6539, 0.6898, 0.5136, 0.6437, 0.2051, 0.649, 0.2047, 0.6229, 0.5145, 0.6146, 0.9775, 0.6841, 0.9683, 0.6668, 0.9879, 0.6524, 1.0, 0.6742, 0.6539, 0.6898, 0.6539, 0.7255, 0.497, 0.7257, 0.4967, 0.687, 0.1878, 0.687, 0.189, 0.7147, 0.06713, 0.6929, 0.6765, 0.4743, 0.6923, 0.3989, 0.8079, 0.3989, 0.8237, 0.4743, 0.6984, 0.5587, 0.8017, 0.5587, 0.8079, 0.5678, 0.6923, 0.5678, 0.8176, 0.4834, 0.6826, 0.4834, 0.6765, 0.4743, 0.8237, 0.4743, 0.04114, 0.4757, 0.04562, 0.3989, 0.277, 0.3989, 0.281, 0.4757, 0.05059, 0.5614, 0.272, 0.5614, 0.277, 0.5703, 0.04561, 0.5703, 0.2761, 0.4846, 0.04654, 0.4846, 0.04114, 0.4757, 0.281, 0.4757, 0.8017, 0.5587, 0.6984, 0.5587, 0.6826, 0.4834, 0.8176, 0.4834, 0.3706, 0.4746, 0.3633, 0.3989, 0.5941, 0.3989, 0.5868, 0.4746, 0.3703, 0.5592, 0.5871, 0.5592, 0.5941, 0.5681, 0.3633, 0.5681, 0.5804, 0.4835, 0.377, 0.4835, 0.3706, 0.4746, 0.5868, 0.4746, 0.1761, 0.09918, 0.05417, 0.08625, 0.05418, 0.06918, 0.1761, 0.05626, 0.906, 0.4545, 0.9736, 0.4545, 0.9569, 0.5136, 0.9227, 0.5136, 0.9695, 0.4455, 0.9064, 0.4455, 0.923, 0.3989, 0.9566, 0.3989, 0.4972, 0.1184, 0.1761, 0.09918, 0.1761, 0.05626, 0.4972, 0.03707, 0.5142, 0.3605, 0.198, 0.329, 0.2028, 0.28, 0.5128, 0.2973, 0.9513, 0.6861, 0.823, 0.684, 0.8252, 0.6525, 0.9683, 0.6668, 0.8252, 0.6525, 0.6706, 0.6469, 0.6719, 0.6199, 0.8295, 0.6306, 0.5142, 0.3651, 0.198, 0.3336, 0.198, 0.329, 0.5142, 0.3605, 0.03216, 0.2938, 0.198, 0.329, 0.198, 0.3336, 0.02336, 0.296, 0.6706, 0.6469, 0.5136, 0.6437, 0.5145, 0.6146, 0.6719, 0.6199, 0.0834, 0.2511, 0.0834, 0.2681, 0.02572, 0.2747, 0.02572, 0.2444, 0.0977, 0.8125, 0.0977, 0.7793, 0.3038, 0.7671, 0.3038, 0.8247, 0.9765, 0.2712, 0.8295, 0.3292, 0.8292, 0.325, 0.9659, 0.2706, 0.6731, 0.3545, 0.5143, 0.3651, 0.5142, 0.3605, 0.6729, 0.35, 0.8295, 0.3292, 0.6731, 0.3545, 0.6729, 0.35, 0.8292, 0.325, 0.2051, 0.649, 0.08268, 0.6686, 0.03141, 0.6325, 0.2047, 0.6229, 0.6729, 0.35, 0.5142, 0.3605, 0.5128, 0.2973, 0.668, 0.2931, 0.8292, 0.325, 0.6729, 0.35, 0.668, 0.2931, 0.8171, 0.279, 0.9683, 0.6668, 0.8252, 0.6525, 0.8295, 0.6306, 0.9879, 0.6524, 0.2033, 0.6767, 0.2051, 0.649, 0.5136, 0.6437, 0.5125, 0.6825, 0.823, 0.684, 0.6699, 0.6827, 0.6706, 0.6469, 0.8252, 0.6525, 0.1976, 0.1896, 0.2025, 0.2386, 0.0834, 0.2511, 0.03208, 0.2256, 0.6699, 0.6827, 0.5125, 0.6825, 0.5136, 0.6437, 0.6706, 0.6469, 0.2033, 0.6767, 0.08268, 0.6686, 0.2051, 0.649, 0.4089, 0.8217, 0.4089, 0.7701, 0.511, 0.7787, 0.511, 0.813, 0.272, 0.5614, 0.05059, 0.5614, 0.04654, 0.4846, 0.2761, 0.4846, 0.4974, 0.7548, 0.1881, 0.7408, 0.189, 0.7147, 0.497, 0.7257])
me_cube_003.materials.append(mat_canoa1_001)
me_cube_003.use_remesh_preserve_volume = False
me_cube_003.use_remesh_preserve_attributes = False
me_cube_003.use_mirror_vertex_groups = False
me_cube_003.update()

# ---- objects
ob_remo = bpy.data.objects.new('Remo', me_cube_002)
ob_bote_lod0 = bpy.data.objects.new('bote_LOD0', me_cube_000)
ob_bote = bpy.data.objects.new('bote', me_cube_001)
ob_bote_lod1 = bpy.data.objects.new('bote_LOD1', me_cube_003)

# ---- transforms, parenting, visibility, modifiers, constraints
ob_remo.location = (1.92, 0.5807, 1.153)
ob_remo.lineart.crease_threshold = 0.0
ob_bote_lod0.location = (1.792, 0.0394, 0.1049)
ob_bote_lod0.lineart.crease_threshold = 0.0
ob_bote.location = (0.0, 0.0, 0.0)
ob_bote.lineart.crease_threshold = 0.0
ob_bote_lod1.location = (1.792, 0.0394, 0.1049)
ob_bote_lod1.lineart.crease_threshold = 0.0

# ---- collection membership
col_collection_2.objects.link(ob_remo)
col_collection_2.objects.link(ob_bote_lod0)
col_collection_2.objects.link(ob_bote)
col_collection_2.objects.link(ob_bote_lod1)

# ---- scene / render settings (as saved in the file)
scene.frame_start = 1; scene.frame_end = 250; scene.frame_set(26)
scene.render.engine = 'CYCLES'
scene.render.resolution_percentage = 50
scene.render.dither_intensity = 0.0
scene.cycles.use_denoising = False
scene.cycles.samples = 128
scene.cycles.sampling_pattern = 'TABULATED_SOBOL'
scene.cycles.use_adaptive_sampling = False
scene.cycles.use_light_tree = False
scene.cycles.blur_glossy = 0.0
scene.cycles.sample_clamp_indirect = 0.0
scene.view_settings.view_transform = 'Standard'
bpy.context.view_layer.update()

# ---- added for rendering (the .blend has no active camera and no usable light): camera, sun
cam_auto = bpy.data.cameras.new('AutoCamera')
cam_auto.lens = 50.0
cam_auto.sensor_width = 36.0
cam_auto.clip_end = 1000.0
ob_auto_camera = bpy.data.objects.new('AutoCamera', cam_auto)
scene.collection.objects.link(ob_auto_camera)
ob_auto_camera.location = (8.23236, -8.9042, 7.00226)
ob_auto_camera.rotation_euler = (1.09748, -7.21219e-08, 0.694738)
scene.camera = ob_auto_camera
light_auto_sun = bpy.data.lights.new('AutoSun', 'SUN')
light_auto_sun.energy = 3.0
light_auto_sun.angle = 0.0523599
ob_auto_sun = bpy.data.objects.new('AutoSun', light_auto_sun)
scene.collection.objects.link(ob_auto_sun)
ob_auto_sun.rotation_euler = (0.872665, 0.174533, 0.523599)
bpy.context.view_layer.update()
